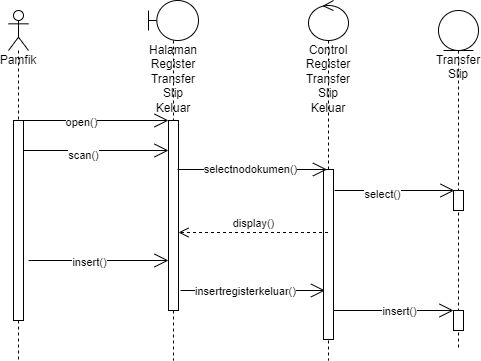

The diagram above was exported from draw.io. Its source (the exported page's mxGraphModel, read from the mxfile embedded in the PNG):
<mxGraphModel dx="868" dy="425" grid="1" gridSize="10" guides="1" tooltips="1" connect="1" arrows="1" fold="1" page="1" pageScale="1" pageWidth="850" pageHeight="1100" math="0" shadow="0">
  <root>
    <mxCell id="0" />
    <mxCell id="1" parent="0" />
    <mxCell id="9OE_82X2UbizwWMnrKPJ-1" value="Pamfik" style="shape=umlLifeline;participant=umlActor;perimeter=lifelinePerimeter;whiteSpace=wrap;html=1;container=1;collapsible=0;recursiveResize=0;verticalAlign=top;spacingTop=36;outlineConnect=0;" parent="1" vertex="1">
      <mxGeometry x="140" y="210" width="20" height="350" as="geometry" />
    </mxCell>
    <mxCell id="9OE_82X2UbizwWMnrKPJ-5" value="" style="html=1;points=[];perimeter=orthogonalPerimeter;" parent="9OE_82X2UbizwWMnrKPJ-1" vertex="1">
      <mxGeometry x="5" y="110" width="10" height="200" as="geometry" />
    </mxCell>
    <mxCell id="9OE_82X2UbizwWMnrKPJ-2" value="Halaman Register Transfer Slip Keluar" style="shape=umlLifeline;participant=umlBoundary;perimeter=lifelinePerimeter;whiteSpace=wrap;html=1;container=1;collapsible=0;recursiveResize=0;verticalAlign=top;spacingTop=36;outlineConnect=0;" parent="1" vertex="1">
      <mxGeometry x="280" y="200" width="50" height="360" as="geometry" />
    </mxCell>
    <mxCell id="9OE_82X2UbizwWMnrKPJ-6" value="" style="html=1;points=[];perimeter=orthogonalPerimeter;" parent="9OE_82X2UbizwWMnrKPJ-2" vertex="1">
      <mxGeometry x="20" y="120" width="10" height="190" as="geometry" />
    </mxCell>
    <mxCell id="fr4te9lVohy-jOq1yz7P-21" value="" style="endArrow=open;endFill=1;endSize=12;html=1;rounded=0;fontSize=11;" edge="1" parent="9OE_82X2UbizwWMnrKPJ-2">
      <mxGeometry width="160" relative="1" as="geometry">
        <mxPoint x="-125" y="150" as="sourcePoint" />
        <mxPoint x="20" y="150" as="targetPoint" />
      </mxGeometry>
    </mxCell>
    <mxCell id="fr4te9lVohy-jOq1yz7P-22" value="scan()" style="edgeLabel;html=1;align=center;verticalAlign=middle;resizable=0;points=[];fontSize=11;" vertex="1" connectable="0" parent="fr4te9lVohy-jOq1yz7P-21">
      <mxGeometry x="-0.1862" y="-4" relative="1" as="geometry">
        <mxPoint as="offset" />
      </mxGeometry>
    </mxCell>
    <mxCell id="9OE_82X2UbizwWMnrKPJ-3" value="Control Register Transfer Slip Keluar" style="shape=umlLifeline;participant=umlControl;perimeter=lifelinePerimeter;whiteSpace=wrap;html=1;container=1;collapsible=0;recursiveResize=0;verticalAlign=top;spacingTop=36;outlineConnect=0;" parent="1" vertex="1">
      <mxGeometry x="440" y="200" width="40" height="360" as="geometry" />
    </mxCell>
    <mxCell id="9OE_82X2UbizwWMnrKPJ-9" value="" style="html=1;points=[];perimeter=orthogonalPerimeter;" parent="9OE_82X2UbizwWMnrKPJ-3" vertex="1">
      <mxGeometry x="15" y="169" width="10" height="170" as="geometry" />
    </mxCell>
    <mxCell id="9OE_82X2UbizwWMnrKPJ-4" value="Transfer Slip" style="shape=umlLifeline;participant=umlEntity;perimeter=lifelinePerimeter;whiteSpace=wrap;html=1;container=1;collapsible=0;recursiveResize=0;verticalAlign=top;spacingTop=36;outlineConnect=0;" parent="1" vertex="1">
      <mxGeometry x="570" y="210" width="40" height="340" as="geometry" />
    </mxCell>
    <mxCell id="9OE_82X2UbizwWMnrKPJ-44" value="" style="html=1;points=[];perimeter=orthogonalPerimeter;" parent="9OE_82X2UbizwWMnrKPJ-4" vertex="1">
      <mxGeometry x="15" y="300" width="10" height="20" as="geometry" />
    </mxCell>
    <mxCell id="fr4te9lVohy-jOq1yz7P-17" value="" style="html=1;points=[];perimeter=orthogonalPerimeter;" vertex="1" parent="9OE_82X2UbizwWMnrKPJ-4">
      <mxGeometry x="15" y="180" width="10" height="20" as="geometry" />
    </mxCell>
    <mxCell id="9OE_82X2UbizwWMnrKPJ-7" value="" style="endArrow=open;endFill=1;endSize=12;html=1;rounded=0;" parent="1" edge="1">
      <mxGeometry width="160" relative="1" as="geometry">
        <mxPoint x="150" y="320" as="sourcePoint" />
        <mxPoint x="300" y="320" as="targetPoint" />
      </mxGeometry>
    </mxCell>
    <mxCell id="9OE_82X2UbizwWMnrKPJ-8" value="open()" style="edgeLabel;html=1;align=center;verticalAlign=middle;resizable=0;points=[];" parent="9OE_82X2UbizwWMnrKPJ-7" vertex="1" connectable="0">
      <mxGeometry x="-0.1733" y="-1" relative="1" as="geometry">
        <mxPoint as="offset" />
      </mxGeometry>
    </mxCell>
    <mxCell id="9OE_82X2UbizwWMnrKPJ-56" value="" style="endArrow=open;endFill=1;endSize=12;html=1;rounded=0;" parent="1" edge="1">
      <mxGeometry width="160" relative="1" as="geometry">
        <mxPoint x="312" y="490" as="sourcePoint" />
        <mxPoint x="456.5" y="490" as="targetPoint" />
        <Array as="points">
          <mxPoint x="367" y="490" />
        </Array>
      </mxGeometry>
    </mxCell>
    <mxCell id="9OE_82X2UbizwWMnrKPJ-57" value="insertregisterkeluar()" style="edgeLabel;html=1;align=center;verticalAlign=middle;resizable=0;points=[];" parent="9OE_82X2UbizwWMnrKPJ-56" vertex="1" connectable="0">
      <mxGeometry x="-0.3" y="1" relative="1" as="geometry">
        <mxPoint x="13" y="1" as="offset" />
      </mxGeometry>
    </mxCell>
    <mxCell id="9OE_82X2UbizwWMnrKPJ-53" value="" style="endArrow=open;endFill=1;endSize=12;html=1;rounded=0;" parent="1" edge="1">
      <mxGeometry width="160" relative="1" as="geometry">
        <mxPoint x="160" y="460" as="sourcePoint" />
        <mxPoint x="300" y="460" as="targetPoint" />
        <Array as="points" />
      </mxGeometry>
    </mxCell>
    <mxCell id="9OE_82X2UbizwWMnrKPJ-54" value="insert()" style="edgeLabel;html=1;align=center;verticalAlign=middle;resizable=0;points=[];" parent="9OE_82X2UbizwWMnrKPJ-53" vertex="1" connectable="0">
      <mxGeometry x="-0.3429" y="-1" relative="1" as="geometry">
        <mxPoint x="14" as="offset" />
      </mxGeometry>
    </mxCell>
    <mxCell id="fr4te9lVohy-jOq1yz7P-13" value="" style="endArrow=open;endFill=1;endSize=12;html=1;rounded=0;" edge="1" parent="1">
      <mxGeometry width="160" relative="1" as="geometry">
        <mxPoint x="465" y="510" as="sourcePoint" />
        <mxPoint x="585" y="510" as="targetPoint" />
        <Array as="points" />
      </mxGeometry>
    </mxCell>
    <mxCell id="fr4te9lVohy-jOq1yz7P-14" value="insert()" style="edgeLabel;html=1;align=center;verticalAlign=middle;resizable=0;points=[];" vertex="1" connectable="0" parent="fr4te9lVohy-jOq1yz7P-13">
      <mxGeometry x="-0.3429" y="-1" relative="1" as="geometry">
        <mxPoint x="26" y="-1" as="offset" />
      </mxGeometry>
    </mxCell>
    <mxCell id="fr4te9lVohy-jOq1yz7P-15" value="" style="endArrow=open;endFill=1;endSize=12;html=1;rounded=0;fontSize=11;" edge="1" parent="1">
      <mxGeometry width="160" relative="1" as="geometry">
        <mxPoint x="309" y="369" as="sourcePoint" />
        <mxPoint x="458.5" y="369" as="targetPoint" />
        <Array as="points">
          <mxPoint x="390" y="369" />
        </Array>
      </mxGeometry>
    </mxCell>
    <mxCell id="fr4te9lVohy-jOq1yz7P-16" value="selectnodokumen()" style="edgeLabel;html=1;align=center;verticalAlign=middle;resizable=0;points=[];fontSize=11;" vertex="1" connectable="0" parent="fr4te9lVohy-jOq1yz7P-15">
      <mxGeometry x="-0.2" relative="1" as="geometry">
        <mxPoint x="12" y="-1" as="offset" />
      </mxGeometry>
    </mxCell>
    <mxCell id="fr4te9lVohy-jOq1yz7P-18" value="" style="endArrow=open;endFill=1;endSize=12;html=1;rounded=0;fontSize=11;" edge="1" parent="1">
      <mxGeometry width="160" relative="1" as="geometry">
        <mxPoint x="466" y="390" as="sourcePoint" />
        <mxPoint x="586" y="390" as="targetPoint" />
      </mxGeometry>
    </mxCell>
    <mxCell id="fr4te9lVohy-jOq1yz7P-19" value="select()" style="edgeLabel;html=1;align=center;verticalAlign=middle;resizable=0;points=[];fontSize=11;" vertex="1" connectable="0" parent="fr4te9lVohy-jOq1yz7P-18">
      <mxGeometry x="-0.2167" y="-3" relative="1" as="geometry">
        <mxPoint as="offset" />
      </mxGeometry>
    </mxCell>
    <mxCell id="fr4te9lVohy-jOq1yz7P-20" value="display()" style="html=1;verticalAlign=bottom;endArrow=open;dashed=1;endSize=8;rounded=0;fontSize=11;" edge="1" parent="1">
      <mxGeometry relative="1" as="geometry">
        <mxPoint x="459.5" y="432" as="sourcePoint" />
        <mxPoint x="310" y="432" as="targetPoint" />
      </mxGeometry>
    </mxCell>
  </root>
</mxGraphModel>